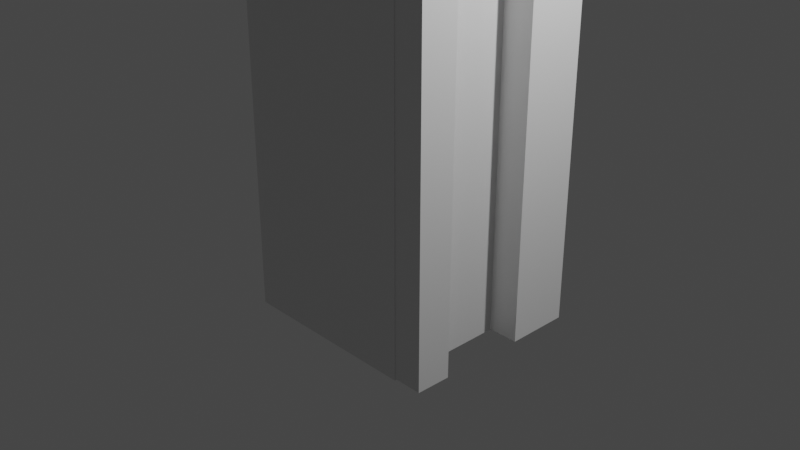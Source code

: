 # Source: my_attempt_at_building_a_tower.blend  (saved by Blender 2.90.8; exported with 4.5.12 LTS)
import bpy
from mathutils import Matrix  # noqa: F401  (used for matrix-valued properties, if any)

bpy.ops.wm.read_factory_settings(use_empty=True)
scene = bpy.context.scene
scene.name = 'Scene'

# ---- collections
col_collection = bpy.data.collections.new('Collection'); scene.collection.children.link(col_collection)

# ---- materials (node trees are filled in below, after node groups)
mat_material = bpy.data.materials.new('Material')
mat_material.alpha_threshold = 0.0
mat_material.use_transparent_shadow = False
mat_material.line_color = (0.0, 0.0, 0.0, 1.0)

# ---- material node trees
mat_material.use_nodes = True; mat_material.node_tree.nodes.clear()
_N = mat_material.node_tree.nodes; _L = mat_material.node_tree.links
n0 = _N.new('ShaderNodeOutputMaterial'); n0.name = 'Material Output'; n0.location = (300, 300)
n1 = _N.new('ShaderNodeBsdfPrincipled'); n1.name = 'Principled BSDF'; n1.location = (10, 300)
n1.distribution = 'GGX'
n1.subsurface_method = 'BURLEY'
n1.inputs[2].default_value = 0.4
n1.inputs[3].default_value = 1.45
n1.inputs[27].default_value = (0.0, 0.0, 0.0, 1.0)
n1.inputs[28].default_value = 1.0
_L.new(n1.outputs[0], n0.inputs[0])
n0.is_active_output = True

# ---- world
world_world = bpy.data.worlds.new('World'); scene.world = world_world
world_world.use_nodes = True; world_world.node_tree.nodes.clear()
_N = world_world.node_tree.nodes; _L = world_world.node_tree.links
n0 = _N.new('ShaderNodeOutputWorld'); n0.name = 'World Output'; n0.location = (300, 300)
n1 = _N.new('ShaderNodeBackground'); n1.name = 'Background'; n1.location = (10, 300)
n1.inputs[0].default_value = (0.05088, 0.05088, 0.05088, 1.0)
_L.new(n1.outputs[0], n0.inputs[0])
n0.is_active_output = True
world_world.color = (0.05088, 0.05088, 0.05088)
world_world.use_sun_shadow = False
world_world.sun_shadow_jitter_overblur = 0.0

# ---- cameras
cam_camera = bpy.data.cameras.new('Camera')
cam_camera.clip_end = 100.0
cam_camera.ortho_scale = 7.314

# ---- lights
light_light = bpy.data.lights.new('Light', 'POINT')
light_light.transmission_factor = 0.0
light_light.energy = 1000.0
light_light.shadow_soft_size = 0.1
light_light.shadow_maximum_resolution = 0.006
light_light.use_absolute_resolution = True

# ---- meshes
me_cube = bpy.data.meshes.new('Cube')
me_cube.from_pydata([(1.0, 1.0, 1.0), (1.0, 1.0, -1.0), (1.0, -1.0, 1.0), (1.0, -1.0, -1.0), (-1.0, 1.0, 1.0), (-1.0, 1.0, -1.0), (-1.0, -1.0, 1.0), (-1.0, -1.0, -1.0), (1.0, 1.0, 4.84), (1.0, -1.0, 4.84), (-1.0, 1.0, 4.84), (-1.0, -1.0, 4.84), (-1.0, 1.0, 4.84), (1.0, 0.5237, 5.588), (1.0, -0.5333, 5.6), (1.0, -0.9869, 4.828), (-1.001, 1.0, 4.84), (-1.001, 0.5237, 5.588), (-1.001, -0.5333, 5.6), (-1.001, -0.9869, 4.828), (-1.001, -0.9869, 4.828), (1.0, 0.3281, 4.831), (1.0, 0.3186, -0.9904), (1.0, 0.9991, -0.9904), (1.0, 0.9991, 4.822), (1.335, 0.3281, 4.831), (1.335, 0.3186, -0.9904), (1.335, 0.9991, -0.9904), (1.335, 0.9991, 4.822), (1.0, 1.0, 1.0), (1.0, 1.0, -1.0), (1.0, -1.0, 1.0), (1.0, -1.0, -1.0), (1.0, 1.0, 4.84), (1.0, -1.0, 4.84), (1.0, -1.0, 4.84), (1.0, -0.5774, 4.828), (1.0, -0.6089, -0.9917), (1.0, -0.9909, -0.9854), (1.0, -0.9909, 4.811), (1.315, -0.5774, 4.828), (1.315, -0.6089, -0.9917), (1.315, -0.9909, -0.9854), (1.315, -0.9909, 4.811)], [(34, 35), (10, 12), (19, 20), (15, 36)], [(0, 4, 10, 8), (3, 2, 6, 7), (7, 6, 4, 5), (5, 1, 3, 7), (41, 42, 43, 40), (5, 4, 0, 1), (8, 10, 11, 9), (6, 2, 9, 11), (4, 6, 11, 10), (37, 36, 39, 38), (13, 8, 15, 14), (17, 18, 19, 16), (14, 15, 19, 18), (8, 13, 17, 16), (15, 8, 16, 19), (13, 14, 18, 17), (23, 24, 28, 27), (22, 23, 27, 26), (21, 22, 26, 25), (8, 21, 25, 26, 27, 28), (30, 29, 31, 32), (31, 29, 33, 34), (38, 39, 43, 42), (36, 37, 41, 40), (39, 36, 40, 43), (37, 38, 42, 41)])
me_cube.polygons.foreach_set('use_smooth', [0, 0, 0, 0, 0, 0, 0, 0, 0, 0, 0, 0, 0, 0, 0, 0, 0, 0, 0, 0, 1, 1, 0, 0, 0, 0])
_uv = me_cube.uv_layers.new(name='UVMap')
_uv.uv.foreach_set('vector', [0.625, 0.5, 0.625, 0.25, 0.625, 0.25, 0.625, 0.5, 0.375, 0.75, 0.625, 0.75, 0.625, 1.0, 0.375, 1.0, 0.375, 0.0, 0.625, 0.0, 0.625, 0.25, 0.375, 0.25, 0.125, 0.5, 0.375, 0.5, 0.375, 0.75, 0.125, 0.75, 0.0, 0.0, 0.0, 0.0, 0.0, 0.0, 0.0, 0.0, 0.375, 0.25, 0.625, 0.25, 0.625, 0.5, 0.375, 0.5, 0.625, 0.5, 0.875, 0.5, 0.875, 0.75, 0.625, 0.75, 0.625, 1.0, 0.625, 0.75, 0.625, 0.75, 0.625, 1.0, 0.625, 0.25, 0.625, 0.0, 0.625, 0.0, 0.625, 0.25, 0.0, 0.0, 0.0, 0.0, 0.0, 0.0, 0.0, 0.0, 0.0, 0.0, 0.0, 0.0, 0.0, 0.0, 0.0, 0.0, 0.0, 0.0, 0.0, 0.0, 0.0, 0.0, 0.0, 0.0, 0.0, 0.0, 0.0, 0.0, 0.0, 0.0, 0.0, 0.0, 0.0, 0.0, 0.0, 0.0, 0.0, 0.0, 0.0, 0.0, 0.0, 0.0, 0.0, 0.0, 0.0, 0.0, 0.0, 0.0, 0.0, 0.0, 0.0, 0.0, 0.0, 0.0, 0.0, 0.0, 0.0, 0.0, 0.0, 0.0, 0.0, 0.0, 0.0, 0.0, 0.0, 0.0, 0.0, 0.0, 0.0, 0.0, 0.0, 0.0, 0.0, 0.0, 0.0, 0.0, 0.0, 0.0, 0.0, 0.0, 0.0, 0.0, 0.0, 0.0, 0.0, 0.0, 0.0, 0.0, 0.0, 0.0, 0.0, 0.0, 0.375, 0.5, 0.625, 0.5, 0.625, 0.75, 0.375, 0.75, 0.625, 0.75, 0.625, 0.5, 0.625, 0.5, 0.625, 0.75, 0.0, 0.0, 0.0, 0.0, 0.0, 0.0, 0.0, 0.0, 0.0, 0.0, 0.0, 0.0, 0.0, 0.0, 0.0, 0.0, 0.0, 0.0, 0.0, 0.0, 0.0, 0.0, 0.0, 0.0, 0.0, 0.0, 0.0, 0.0, 0.0, 0.0, 0.0, 0.0])
me_cube.materials.append(mat_material)
me_cube.use_remesh_preserve_volume = False
me_cube.use_remesh_preserve_attributes = False
me_cube.use_mirror_vertex_groups = False
me_cube.update()
me_cube.normals_split_custom_set([tuple(v) for v in zip(*[iter([0.0, 1.0, 0.0, 0.0, 1.0, 0.0, 0.0, 1.0, 0.0, 0.0, 1.0, 0.0, 0.0, -1.0, 0.0, 0.0, -1.0, 0.0, 0.0, -1.0, 0.0, 0.0, -1.0, 0.0, -1.0, 0.0, 0.0, -1.0, 0.0, 0.0, -1.0, 0.0, 0.0, -1.0, 0.0, 0.0, 0.0, 0.0, -1.0, 0.0, 0.0, -1.0, 0.0, 0.0, -1.0, 0.0, 0.0, -1.0, -1.0, 6.532e-08, 0.0, -1.0, 6.532e-08, 0.0, -1.0, 6.532e-08, 0.0, -1.0, 6.532e-08, 0.0, 0.0, 1.0, 0.0, 0.0, 1.0, 0.0, 0.0, 1.0, 0.0, 0.0, 1.0, 0.0, 0.0, 0.0, 1.0, 0.0, 0.0, 1.0, 0.0, 0.0, 1.0, 0.0, 0.0, 1.0, 0.0, -1.0, 0.0, 0.0, -1.0, 0.0, 0.0, -1.0, 0.0, 0.0, -1.0, 0.0, -1.0, 0.0, 0.0, -1.0, 0.0, 0.0, -1.0, 0.0, 0.0, -1.0, 0.0, 0.0, 1.0, 0.0, 0.0, 1.0, 0.0, 0.0, 1.0, 0.0, 0.0, 1.0, 0.0, 0.0, -1.0, 0.0, 0.0, -1.0, 0.0, 0.0, -1.0, 0.0, 0.0, -1.0, 0.0, 0.0, 1.0, -8.859e-09, 0.0, 1.0, -8.859e-09, 0.0, 1.0, -8.859e-09, 0.0, 1.0, -8.859e-09, 0.0, 0.0, 0.8619, -0.507, 0.0, 0.8619, -0.507, 0.0, 0.8619, -0.507, 0.0, 0.8619, -0.507, 0.0, -0.8437, -0.5369, 0.0, -0.8437, -0.5369, 0.0, -0.8437, -0.5369, 0.0, -0.8437, -0.5369, 0.0, -0.005708, 1.0, 0.0, -0.005708, 1.0, 0.0, -0.005708, 1.0, 0.0, -0.005708, 1.0, 0.0, -0.01073, -0.9999, 0.0, -0.01073, -0.9999, 0.0, -0.01073, -0.9999, 0.0, -0.01073, -0.9999, 0.0, 1.0, 0.0, 0.0, 1.0, 0.0, 0.0, 1.0, 0.0, 0.0, 1.0, 0.0, 0.0, 0.0, -1.0, 0.0, 0.0, -1.0, 0.0, 0.0, -1.0, 0.0, 0.0, -1.0, 0.0, -1.0, 0.001623, 0.0, -1.0, 0.001623, 0.0, -1.0, 0.001623, 0.0, -1.0, 0.001623, 0.9984, 4.015e-05, 0.05697, 0.9984, 4.015e-05, 0.05697, 0.9984, 4.015e-05, 0.05697, 0.9984, 4.015e-05, 0.05697, 0.9984, 4.015e-05, 0.05697, 0.9984, 4.015e-05, 0.05697, 1.0, 0.0, 0.0, 1.0, 0.0, 0.0, 1.0, 0.0, 0.0, 1.0, 0.0, 0.0, 1.0, 0.0, 0.0, 1.0, 0.0, 0.0, 1.0, 0.0, 0.0, 1.0, 0.0, 0.0, 0.0, 1.0, 0.0, 0.0, 1.0, 0.0, 0.0, 1.0, 0.0, 0.0, 1.0, 0.0, 0.0, -1.0, 0.005413, 0.0, -1.0, 0.005413, 0.0, -1.0, 0.005413, 0.0, -1.0, 0.005413, 0.0, 0.04187, -0.9991, 0.0, 0.04187, -0.9991, 0.0, 0.04187, -0.9991, 0.0, 0.04187, -0.9991, 0.0, 0.01649, 0.9999, 0.0, 0.01649, 0.9999, 0.0, 0.01649, 0.9999, 0.0, 0.01649, 0.9999])] * 3)])

# ---- objects
ob_cube = bpy.data.objects.new('Cube', me_cube)
ob_light = bpy.data.objects.new('Light', light_light)
ob_camera = bpy.data.objects.new('Camera', cam_camera)

# ---- transforms, parenting, visibility, modifiers, constraints
ob_cube.location = (0.0, 0.0, 0.0)
ob_cube.lock_rotations_4d = False
ob_cube.empty_display_type = 'ARROWS'
ob_cube.lineart.crease_threshold = 0.0
ob_light.location = (4.076, 1.005, 5.904)
ob_light.rotation_euler = (0.6503, 0.05522, 1.866)
ob_light.lock_rotations_4d = False
ob_light.empty_display_type = 'ARROWS'
ob_light.color = (0.0, 0.0, 0.0, 0.0)
ob_light.lineart.crease_threshold = 0.0
ob_camera.location = (7.359, -6.926, 4.958)
ob_camera.rotation_euler = (1.109, 0.0, 0.8149)
ob_camera.lock_rotations_4d = False
ob_camera.empty_display_type = 'ARROWS'
ob_camera.color = (0.0, 0.0, 0.0, 0.0)
ob_camera.display_type = 'WIRE'
ob_camera.lineart.crease_threshold = 0.0

# ---- collection membership
col_collection.objects.link(ob_cube)
col_collection.objects.link(ob_light)
col_collection.objects.link(ob_camera)

# ---- scene / render settings (as saved in the file)
scene.camera = ob_camera
scene.frame_start = 1; scene.frame_end = 250; scene.frame_set(1)
scene.render.engine = 'BLENDER_EEVEE_NEXT'
scene.cycles.use_denoising = False
scene.cycles.samples = 128
scene.cycles.sampling_pattern = 'TABULATED_SOBOL'
scene.cycles.use_adaptive_sampling = False
scene.cycles.use_light_tree = False
scene.view_settings.view_transform = 'Filmic'
bpy.context.view_layer.update()
